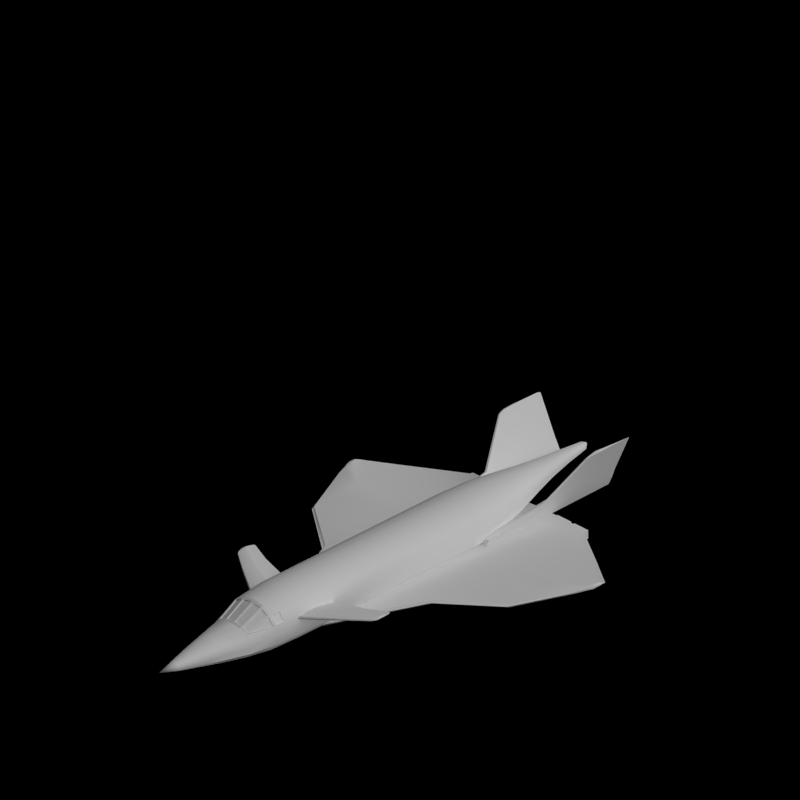 # Source: aeroplanes.blend  (saved by Blender 2.63.0; exported with 4.5.12 LTS)
import bpy
from mathutils import Matrix  # noqa: F401  (used for matrix-valued properties, if any)

bpy.ops.wm.read_factory_settings(use_empty=True)
scene = bpy.context.scene
scene.name = 'Scene'

# ---- collections
col_collection_1 = bpy.data.collections.new('Collection 1'); scene.collection.children.link(col_collection_1)
col_collection_2 = bpy.data.collections.new('Collection 2'); scene.collection.children.link(col_collection_2)

# ---- materials (node trees are filled in below, after node groups)
mat_material = bpy.data.materials.new('Material')
mat_material.alpha_threshold = 0.0
mat_material.use_transparent_shadow = False
mat_material.diffuse_color = (0.8, 0.7272, 0.0, 1.0)
mat_material.roughness = 0.5
mat_paint_black = bpy.data.materials.new('Paint_Black')
mat_glass_opaque = bpy.data.materials.new('Glass_Opaque')
mat_rail_steelshiny = bpy.data.materials.new('Rail_SteelShiny')
mat_cc_normal = bpy.data.materials.new('CC_Normal')

# ---- material node trees

# ---- world
world_world = bpy.data.worlds.new('World'); scene.world = world_world
world_world.color = (0.0, 0.0, 0.0)
world_world.use_sun_shadow = False
world_world.sun_shadow_jitter_overblur = 0.0
world_world.cycles.sampling_method = 'MANUAL'
world_world.cycles.sample_map_resolution = 256
world_world.light_settings.ao_factor = 0.5

# ---- cameras
cam_camera = bpy.data.cameras.new('Camera')
cam_camera.type = 'ORTHO'
cam_camera.clip_end = 100.0
cam_camera.lens = 35.0
cam_camera.sensor_width = 32.0
cam_camera.sensor_height = 18.0
cam_camera.ortho_scale = 1.8
cam_camera.dof.focus_distance = 0.0
cam_camera.dof.aperture_fstop = 128.0

# ---- lights
light_lamp = bpy.data.lights.new('Lamp', 'SUN')
light_lamp.transmission_factor = 0.0
light_lamp.cutoff_distance = 30.0
light_lamp.use_shadow = False
light_lamp.angle = 1.571
light_lamp.energy = 1.0
light_lamp.shadow_buffer_clip_start = 1.001
light_lamp.shadow_soft_size = 1.0
light_lamp.shadow_cascade_max_distance = 1000.0
light_lamp.cycles.use_multiple_importance_sampling = False
light_lamp_001 = bpy.data.lights.new('Lamp.001', 'SUN')
light_lamp_001.transmission_factor = 0.0
light_lamp_001.cutoff_distance = 30.0
light_lamp_001.angle = 1.571
light_lamp_001.energy = 1.0
light_lamp_001.shadow_buffer_clip_start = 1.001
light_lamp_001.shadow_soft_size = 1.0
light_lamp_001.shadow_cascade_max_distance = 1000.0
light_lamp_001.cycles.use_multiple_importance_sampling = False

# ---- meshes
me_cube_004 = bpy.data.meshes.new('Cube.004')
me_cube_004.from_pydata([(0.13, -0.09043, -0.06875), (0.1371, -0.09043, -0.07241), (0.14, -0.09043, -0.08125), (0.1371, -0.09043, -0.09009), (0.13, -0.09043, -0.09375), (0.1229, -0.09043, -0.09009), (0.12, -0.09043, -0.08125), (0.1229, -0.09043, -0.07241), (0.16, -0.05043, -0.06875), (0.1671, -0.05043, -0.07241), (0.17, -0.05043, -0.08125), (0.1671, -0.05043, -0.09009), (0.16, -0.05043, -0.09375), (0.1529, -0.05043, -0.09009), (0.15, -0.05043, -0.08125), (0.1529, -0.05043, -0.07241), (0.1, -0.1504, -0.06875), (0.1071, -0.1504, -0.07241), (0.11, -0.1504, -0.08125), (0.1071, -0.1504, -0.09009), (0.1, -0.1504, -0.09375), (0.09293, -0.1504, -0.09009), (0.09, -0.1504, -0.08125), (0.09293, -0.1504, -0.07241), (0.13, -0.1804, -0.07875), (0.1314, -0.1804, -0.07948), (0.132, -0.1804, -0.08125), (0.1314, -0.1804, -0.08302), (0.13, -0.1804, -0.08375), (0.1286, -0.1804, -0.08302), (0.128, -0.1804, -0.08125), (0.1286, -0.1804, -0.07948), (0.16, -0.1404, -0.07875), (0.1614, -0.1404, -0.07948), (0.162, -0.1404, -0.08125), (0.1614, -0.1404, -0.08302), (0.16, -0.1404, -0.08375), (0.1586, -0.1404, -0.08302), (0.158, -0.1404, -0.08125), (0.1586, -0.1404, -0.07948), (0.1, -0.2404, -0.07875), (0.1014, -0.2404, -0.07948), (0.102, -0.2404, -0.08125), (0.1014, -0.2404, -0.08302), (0.1, -0.2404, -0.08375), (0.09859, -0.2404, -0.08302), (0.098, -0.2404, -0.08125), (0.09859, -0.2404, -0.07948)], [], [(22, 21, 45, 46), (17, 16, 40, 41), (12, 11, 35, 36), (7, 6, 30, 31), (2, 1, 25, 26), (23, 22, 46, 47), (18, 17, 41, 42), (13, 12, 36, 37), (0, 7, 31, 24), (3, 2, 26, 27), (16, 23, 47, 40), (19, 18, 42, 43), (14, 13, 37, 38), (9, 8, 32, 33), (4, 3, 27, 28), (20, 19, 43, 44), (15, 14, 38, 39), (10, 9, 33, 34), (5, 4, 28, 29), (21, 20, 44, 45), (8, 15, 39, 32), (11, 10, 34, 35), (6, 5, 29, 30), (1, 0, 24, 25)])
me_cube_004.materials.append(mat_material)
me_cube_004.use_remesh_preserve_volume = False
me_cube_004.use_remesh_preserve_attributes = False
me_cube_004.use_mirror_vertex_groups = False
me_cube_004.update()
me_cube = bpy.data.meshes.new('Cube')
me_cube.from_pydata([(0.13, 0.03043, -0.06875), (0.13, -0.09043, -0.06875), (0.1371, 0.03043, -0.07241), (0.1371, -0.09043, -0.07241), (0.14, 0.03043, -0.08125), (0.14, -0.09043, -0.08125), (0.1371, 0.03043, -0.09009), (0.1371, -0.09043, -0.09009), (0.13, 0.03043, -0.09375), (0.13, -0.09043, -0.09375), (0.1229, 0.03043, -0.09009), (0.1229, -0.09043, -0.09009), (0.12, 0.03043, -0.08125), (0.12, -0.09043, -0.08125), (0.1229, 0.03043, -0.07241), (0.1229, -0.09043, -0.07241), (0.16, 0.07043, -0.06875), (0.16, -0.05043, -0.06875), (0.1671, 0.07043, -0.07241), (0.1671, -0.05043, -0.07241), (0.17, 0.07043, -0.08125), (0.17, -0.05043, -0.08125), (0.1671, 0.07043, -0.09009), (0.1671, -0.05043, -0.09009), (0.16, 0.07043, -0.09375), (0.16, -0.05043, -0.09375), (0.1529, 0.07043, -0.09009), (0.1529, -0.05043, -0.09009), (0.15, 0.07043, -0.08125), (0.15, -0.05043, -0.08125), (0.1529, 0.07043, -0.07241), (0.1529, -0.05043, -0.07241), (0.1, -0.02957, -0.06875), (0.1, -0.1504, -0.06875), (0.1071, -0.02957, -0.07241), (0.1071, -0.1504, -0.07241), (0.11, -0.02957, -0.08125), (0.11, -0.1504, -0.08125), (0.1071, -0.02957, -0.09009), (0.1071, -0.1504, -0.09009), (0.1, -0.02957, -0.09375), (0.1, -0.1504, -0.09375), (0.09293, -0.02957, -0.09009), (0.09293, -0.1504, -0.09009), (0.09, -0.02957, -0.08125), (0.09, -0.1504, -0.08125), (0.09293, -0.02957, -0.07241), (0.09293, -0.1504, -0.07241)], [], [(0, 1, 3, 2), (2, 3, 5, 4), (4, 5, 7, 6), (6, 7, 9, 8), (8, 9, 11, 10), (10, 11, 13, 12), (3, 1, 15, 13, 11, 9, 7, 5), (14, 15, 1, 0), (12, 13, 15, 14), (0, 2, 4, 6, 8, 10, 12, 14), (16, 17, 19, 18), (18, 19, 21, 20), (20, 21, 23, 22), (22, 23, 25, 24), (24, 25, 27, 26), (26, 27, 29, 28), (19, 17, 31, 29, 27, 25, 23, 21), (30, 31, 17, 16), (28, 29, 31, 30), (16, 18, 20, 22, 24, 26, 28, 30), (32, 33, 35, 34), (34, 35, 37, 36), (36, 37, 39, 38), (38, 39, 41, 40), (40, 41, 43, 42), (42, 43, 45, 44), (35, 33, 47, 45, 43, 41, 39, 37), (46, 47, 33, 32), (44, 45, 47, 46), (32, 34, 36, 38, 40, 42, 44, 46)])
me_cube.materials.append(mat_paint_black)
me_cube.materials.append(mat_glass_opaque)
me_cube.materials.append(mat_paint_black)
me_cube.use_remesh_preserve_volume = False
me_cube.use_remesh_preserve_attributes = False
me_cube.use_mirror_vertex_groups = False
me_cube.update()
me_plane_018 = bpy.data.meshes.new('Plane.018')
me_plane_018.from_pydata([(0.2495, 0.2443, -0.05168), (0.2497, 0.2722, -0.05634), (0.2495, 0.2549, -0.05231), (0.2497, 0.2549, -0.05726), (0.2496, 0.2362, -0.05547), (0.2556, 0.2545, -0.05146), (0.2583, 0.2631, -0.05417), (0.03733, -0.1972, -0.06458), (0.03749, 0.03713, -0.06902), (0.03741, 0.2722, -0.06063), (0.03706, 0.03713, -0.05676), (0.037, -0.09605, -0.05519), (0.03718, -0.1867, -0.06015), (0.03749, -0.1867, -0.06902), (0.03749, -0.09605, -0.06902), (0.2556, 0.263, -0.0521), (0.0001993, -0.09605, -0.07086), (0.2558, 0.263, -0.05705), (0.2557, 0.2481, -0.05526), (0.2557, 0.2488, -0.05346), (0.2558, 0.2722, -0.05613), (0.2558, 0.2488, -0.05705), (0.2558, 0.2545, -0.05705), (0.0001993, -0.1867, -0.07086), (-0.0001106, -0.1867, -0.06199), (0.1064, 0.2722, -0.06097), (-0.0002836, -0.09605, -0.05703), (-0.0002287, 0.03713, -0.0586), (0.1062, 0.1234, -0.05528), (0.1062, 0.03922, -0.05439), (0.1063, -0.02471, -0.05974), (0.1063, -0.01805, -0.05721), (0.1064, 0.03922, -0.06226), (0.1064, -0.01805, -0.06226), (0.1064, 0.1234, -0.06226), (0.2413, 0.229, -0.05755), (0.2413, 0.2181, -0.05755), (0.2413, 0.2722, -0.05664), (0.2412, 0.2181, -0.05397), (0.2411, 0.229, -0.05197), (0.0001201, 0.2722, -0.06246), (0.2411, 0.2451, -0.05261), (0.0001993, 0.03713, -0.07086), (0.2413, 0.2451, -0.05755), (0.2412, 0.2168, -0.05576), (0.2496, 0.237, -0.05368), (4.436e-05, -0.1972, -0.06642), (0.2497, 0.237, -0.05726), (0.2497, 0.2443, -0.05726), (0.1801, 0.2722, -0.05875), (0.1799, 0.1843, -0.05365), (0.1801, 0.09623, -0.05764), (0.1801, 0.1342, -0.05991), (0.1801, 0.1843, -0.05991), (0.1801, 0.1002, -0.05991), (0.18, 0.1002, -0.05538), (0.1799, 0.1342, -0.05285)], [], [(29, 28, 10, 11), (31, 30, 7, 12), (33, 32, 14, 13), (31, 29, 11, 12), (32, 34, 8, 14), (33, 30, 7, 13), (56, 50, 28, 29), (55, 51, 30, 31), (54, 52, 32, 33), (55, 56, 29, 31), (52, 53, 34, 32), (54, 51, 30, 33), (48, 3, 43, 35), (19, 18, 4, 45), (22, 17, 3, 48), (0, 2, 41, 39), (21, 22, 48, 47), (5, 15, 2, 0), (47, 4, 44, 36), (45, 4, 44, 38), (19, 5, 0, 45), (47, 48, 35, 36), (21, 18, 4, 47), (45, 0, 39, 38), (11, 10, 27, 26), (12, 11, 26, 24), (12, 7, 46, 24), (13, 14, 16, 23), (14, 8, 42, 16), (9, 8, 42, 40), (9, 10, 27, 40), (13, 7, 46, 23), (25, 34, 8, 9), (25, 28, 10, 9), (49, 53, 34, 25), (49, 50, 28, 25), (20, 17, 3, 1), (20, 15, 2, 1), (1, 2, 41, 37), (1, 3, 43, 37), (6, 15, 5), (6, 15, 20), (6, 17, 20), (6, 22, 21), (6, 5, 19), (6, 17, 22), (6, 18, 19), (6, 18, 21), (39, 41, 50, 56), (38, 44, 51, 55), (36, 35, 52, 54), (38, 39, 56, 55), (35, 43, 53, 52), (36, 44, 51, 54), (37, 43, 53, 49), (37, 41, 50, 49)])
me_plane_018.polygons.foreach_set('use_smooth', [True] * 56)
me_plane_018.materials.append(mat_rail_steelshiny)
me_plane_018.use_remesh_preserve_volume = False
me_plane_018.use_remesh_preserve_attributes = False
me_plane_018.use_mirror_vertex_groups = False
me_plane_018.update()
me_plane_005 = bpy.data.meshes.new('Plane.005')
me_plane_005.from_pydata([(-0.006831, -0.156, 0.4648), (0.004842, 0.109, 0.4648), (-0.005244, -0.1138, 0.4648), (0.007134, -0.1138, 0.4648), (0.002653, -0.188, 0.4648), (-0.006831, -0.1375, 0.4722), (0.0001513, -0.1034, 0.4752), (-0.005244, -0.1039, 0.4722), (0.007134, -0.1039, 0.4722), (0.002653, -0.163, 0.4722), (-0.001828, -0.1603, 0.4722), (0.004842, 0.08717, 0.4722), (0.007134, -0.1603, 0.4722), (0.007134, -0.1375, 0.4722), (0.00677, 0.1106, 0.1438), (-0.007461, -0.2607, 0.1438), (-0.009702, -0.3499, 0.1438), (0.003681, -0.4177, 0.1438), (-0.002642, -0.4107, 0.1438), (0.01, -0.3499, 0.1438), (0.01, -0.4107, 0.1438), (0.01, -0.2607, 0.1438), (0.007134, -0.1718, 0.4547), (0.007134, -0.2046, 0.4547), (0.004842, 0.1099, 0.4547), (-0.001828, -0.2046, 0.4547), (-0.006831, -0.1718, 0.4547), (-0.005244, -0.1236, 0.4547), (0.007134, -0.1236, 0.4547), (0.002653, -0.2085, 0.4547), (-0.001828, -0.1847, 0.4648), (0.007134, -0.1847, 0.4648), (0.007134, -0.156, 0.4648), (-0.01561, -0.5583, 0.08006), (-0.004318, -0.6645, 0.08006), (0.01592, -0.6645, 0.08006), (0.01592, -0.4023, 0.08006), (0.01592, -0.5583, 0.08006), (0.0058, -0.6769, 0.08006), (-0.01203, -0.4023, 0.08006), (0.01074, 0.1102, 0.08006), (0.01668, -0.4627, 0.0474), (0.01668, -0.8193, 0.0474), (-0.004535, -0.8193, 0.0474), (-0.01638, -0.7005, 0.0474), (0.01126, 0.1103, 0.0474), (-0.01262, -0.4627, 0.0474), (0.006074, -0.8332, 0.0474), (0.01668, -0.7005, 0.0474), (0.01668, -0.4627, -0.0167), (0.01668, -0.8193, -0.0167), (-0.004535, -0.8193, -0.0167), (-0.01638, -0.7005, -0.0167), (0.01126, 0.1103, -0.0167), (-0.01262, -0.4627, -0.0167), (0.006074, -0.8332, -0.0167), (0.01668, -0.7005, -0.0167)], [], [(26, 27, 15, 16), (25, 29, 17, 18), (23, 22, 19, 20), (25, 26, 16, 18), (22, 28, 21, 19), (23, 29, 17, 20), (32, 3, 28, 22), (10, 9, 4, 30), (13, 8, 3, 32), (0, 2, 27, 26), (12, 13, 32, 31), (5, 7, 2, 0), (31, 4, 29, 23), (30, 4, 29, 25), (10, 5, 0, 30), (31, 32, 22, 23), (12, 9, 4, 31), (30, 0, 26, 25), (24, 28, 21, 14), (24, 27, 15, 14), (11, 8, 3, 1), (11, 7, 2, 1), (1, 2, 27, 24), (1, 3, 28, 24), (6, 7, 5), (6, 7, 11), (6, 8, 11), (6, 13, 12), (6, 5, 10), (6, 8, 13), (6, 9, 10), (6, 9, 12), (16, 15, 39, 33), (18, 17, 38, 34), (20, 19, 37, 35), (18, 16, 33, 34), (19, 21, 36, 37), (20, 17, 38, 35), (14, 21, 36, 40), (14, 15, 39, 40), (35, 37, 48, 42), (34, 33, 44, 43), (35, 38, 47, 42), (40, 36, 41, 45), (33, 39, 46, 44), (40, 39, 46, 45), (34, 38, 47, 43), (37, 36, 41, 48), (52, 51, 43, 44), (56, 50, 42, 48), (49, 56, 48, 41), (54, 52, 44, 46), (55, 50, 42, 47), (55, 51, 43, 47), (54, 53, 45, 46), (49, 53, 45, 41)])
me_plane_005.polygons.foreach_set('use_smooth', [True] * 56)
me_plane_005.materials.append(mat_rail_steelshiny)
me_plane_005.use_remesh_preserve_volume = False
me_plane_005.use_remesh_preserve_attributes = False
me_plane_005.use_mirror_vertex_groups = False
me_plane_005.update()
me_cylinder = bpy.data.meshes.new('Cylinder')
me_cylinder.from_pydata([(0.0, 0.036, 0.042), (0.0, 4.959e-09, 0.042), (0.01945, 0.036, 0.0388), (0.01945, 4.718e-09, 0.0388), (0.03594, 0.036, 0.0297), (0.03594, 4.03e-09, 0.0297), (0.04695, 0.036, 0.01607), (0.04695, 4.79e-09, 0.01607), (0.04695, 0.036, -0.01607), (0.04695, 2.363e-09, -0.01607), (0.03594, 0.036, -0.0297), (0.03594, 3.122e-09, -0.0297), (0.01945, 0.036, -0.0388), (0.01945, 2.435e-09, -0.0388), (7.674e-09, 0.036, -0.042), (7.674e-09, 2.194e-09, -0.042), (0.04695, 0.036, -6.473e-09), (0.04695, 3.576e-09, 2.503e-09)], [], [(0, 1, 3, 2), (2, 3, 5, 4), (4, 5, 7, 6), (8, 9, 11, 10), (10, 11, 13, 12), (12, 13, 15, 14), (17, 9, 8, 16), (7, 17, 16, 6)])
me_cylinder.polygons.foreach_set('use_smooth', [True] * 8)
me_cylinder.polygons.foreach_set('material_index', [3, 3, 3, 2, 2, 2, 3, 3])
me_cylinder.materials.append(mat_cc_normal)
me_cylinder.materials.append(mat_glass_opaque)
me_cylinder.materials.append(mat_paint_black)
me_cylinder.materials.append(mat_paint_black)
me_cylinder.use_remesh_preserve_volume = False
me_cylinder.use_remesh_preserve_attributes = False
me_cylinder.use_mirror_vertex_groups = False
me_cylinder.update()
me_cylinder_015 = bpy.data.meshes.new('Cylinder.015')
me_cylinder_015.from_pydata([(0.01945, 0.01, 0.0388), (0.03594, 0.01, 0.0297), (0.04695, 0.01, 0.01607), (0.04695, 0.01, -0.01607), (0.03594, 0.01, -0.0297), (0.01945, 0.01, -0.0388), (0.04695, 0.01, 2.277e-09), (0.01788, 0.052, 0.03753), (0.03304, 0.052, 0.02916), (0.04318, 0.052, 0.01663), (0.04318, 0.052, -0.01293), (0.03304, 0.052, -0.02546), (0.01788, 0.052, -0.03383), (0.04318, 0.052, 0.00185), (0.01443, 0.088, 0.03462), (0.02666, 0.088, 0.02786), (0.03484, 0.088, 0.01775), (0.03484, 0.088, -0.0061), (0.02666, 0.088, -0.01621), (0.01443, 0.088, -0.02297), (0.03484, 0.088, 0.005827), (0.01028, 0.124, 0.03131), (0.019, 0.124, 0.0265), (0.02482, 0.124, 0.0193), (0.02482, 0.124, 0.002307), (0.019, 0.124, -0.004896), (0.01028, 0.124, -0.009708), (0.02482, 0.124, 0.0108), (0.007175, 0.154, 0.02908), (0.01326, 0.154, 0.02572), (0.01732, 0.154, 0.02069), (0.01732, 0.154, 0.008833), (0.01326, 0.154, 0.003806), (0.007175, 0.154, 0.000447), (0.01732, 0.154, 0.01476), (0.004847, 0.1847, 0.02778), (0.008957, 0.1847, 0.02551), (0.0117, 0.1847, 0.02212), (0.0117, 0.1847, 0.01411), (0.008957, 0.1847, 0.01071), (0.004847, 0.1847, 0.00844), (0.0117, 0.1847, 0.01811), (0.00273, 0.2164, 0.02567), (0.005044, 0.2164, 0.02439), (0.00659, 0.2164, 0.02248), (0.00659, 0.2164, 0.01797), (0.005044, 0.2164, 0.01605), (0.00273, 0.2164, 0.01478), (0.00659, 0.2164, 0.02022), (0.0008558, 0.2212, 0.02343), (0.001581, 0.2212, 0.02303), (0.002066, 0.2212, 0.02243), (0.002066, 0.2212, 0.02102), (0.001581, 0.2212, 0.02042), (0.0008558, 0.2212, 0.02002), (0.002066, 0.2212, 0.02173), (0.01945, 5.165e-09, 0.0388), (0.03594, 4.477e-09, 0.0297), (0.04695, 4.566e-09, 0.01607), (0.04695, 2.139e-09, -0.01607), (0.03594, 3.346e-09, -0.0297), (0.01945, 2.658e-09, -0.0388), (0.04695, 3.353e-09, 2.503e-09), (-0.01945, 0.01, 0.0388), (-0.03594, 0.01, 0.0297), (-0.04695, 0.01, 0.01607), (-0.04695, 0.01, -0.01607), (-0.03594, 0.01, -0.0297), (-0.01945, 0.01, -0.0388), (-0.04695, 0.01, 2.277e-09), (0.0, 0.01, 0.042), (7.674e-09, 0.01, -0.042), (-0.01788, 0.052, 0.03753), (-0.03304, 0.052, 0.02916), (-0.04318, 0.052, 0.01663), (-0.04318, 0.052, -0.01293), (-0.03304, 0.052, -0.02546), (-0.01788, 0.052, -0.03383), (-0.04318, 0.052, 0.00185), (0.0, 0.052, 0.04047), (7.056e-09, 0.052, -0.03677), (-0.01443, 0.088, 0.03462), (-0.02666, 0.088, 0.02786), (-0.03484, 0.088, 0.01775), (-0.03484, 0.088, -0.0061), (-0.02666, 0.088, -0.01621), (-0.01443, 0.088, -0.02297), (-0.03484, 0.088, 0.005827), (0.0, 0.088, 0.03699), (5.694e-09, 0.088, -0.02534), (-0.01028, 0.124, 0.03131), (-0.019, 0.124, 0.0265), (-0.02482, 0.124, 0.0193), (-0.02482, 0.124, 0.002307), (-0.019, 0.124, -0.004896), (-0.01028, 0.124, -0.009708), (-0.02482, 0.124, 0.0108), (0.0, 0.124, 0.033), (4.056e-09, 0.124, -0.0114), (-0.007175, 0.154, 0.02908), (-0.01326, 0.154, 0.02572), (-0.01732, 0.154, 0.02069), (-0.01732, 0.154, 0.008833), (-0.01326, 0.154, 0.003806), (-0.007175, 0.154, 0.000447), (-0.01732, 0.154, 0.01476), (0.0, 0.154, 0.03026), (2.831e-09, 0.154, -0.0007325), (-0.004847, 0.1847, 0.02778), (-0.008957, 0.1847, 0.02551), (-0.0117, 0.1847, 0.02212), (-0.0117, 0.1847, 0.01411), (-0.008957, 0.1847, 0.01071), (-0.004847, 0.1847, 0.00844), (-0.0117, 0.1847, 0.01811), (0.0, 0.1847, 0.02858), (1.913e-09, 0.1847, 0.007643), (-0.00273, 0.2164, 0.02567), (-0.005044, 0.2164, 0.02439), (-0.00659, 0.2164, 0.02248), (-0.00659, 0.2164, 0.01797), (-0.005044, 0.2164, 0.01605), (-0.00273, 0.2164, 0.01478), (-0.00659, 0.2164, 0.02022), (0.0, 0.2164, 0.02612), (1.077e-09, 0.2164, 0.01433), (-0.0008558, 0.2212, 0.02343), (-0.001581, 0.2212, 0.02303), (-0.002066, 0.2212, 0.02243), (-0.002066, 0.2212, 0.02102), (-0.001581, 0.2212, 0.02042), (-0.0008558, 0.2212, 0.02002), (-0.002066, 0.2212, 0.02173), (0.0, 0.2212, 0.02357), (3.377e-10, 0.2212, 0.01988), (0.0, 0.2225, 0.02193), (-0.01945, 5.165e-09, 0.0388), (-0.03594, 4.477e-09, 0.0297), (-0.04695, 4.566e-09, 0.01607), (-0.04695, 2.139e-09, -0.01607), (-0.03594, 3.346e-09, -0.0297), (-0.01945, 2.658e-09, -0.0388), (-0.04695, 3.353e-09, 2.503e-09), (0.0, 5.406e-09, 0.042), (7.674e-09, 2.417e-09, -0.042)], [], [(9, 8, 1, 2), (11, 10, 3, 4), (12, 11, 4, 5), (80, 12, 5, 71), (13, 10, 3, 6), (7, 79, 70, 0), (13, 9, 2, 6), (8, 7, 0, 1), (89, 19, 12, 80), (20, 17, 10, 13), (14, 88, 79, 7), (20, 16, 9, 13), (15, 14, 7, 8), (16, 15, 8, 9), (18, 17, 10, 11), (19, 18, 11, 12), (25, 24, 17, 18), (26, 25, 18, 19), (98, 26, 19, 89), (27, 24, 17, 20), (21, 97, 88, 14), (27, 23, 16, 20), (22, 21, 14, 15), (23, 22, 15, 16), (30, 29, 22, 23), (32, 31, 24, 25), (33, 32, 25, 26), (107, 33, 26, 98), (34, 31, 24, 27), (28, 106, 97, 21), (34, 30, 23, 27), (29, 28, 21, 22), (41, 37, 30, 34), (36, 35, 28, 29), (37, 36, 29, 30), (39, 38, 31, 32), (40, 39, 32, 33), (116, 40, 33, 107), (41, 38, 31, 34), (35, 115, 106, 28), (48, 45, 38, 41), (42, 124, 115, 35), (48, 44, 37, 41), (43, 42, 35, 36), (44, 43, 36, 37), (46, 45, 38, 39), (47, 46, 39, 40), (125, 47, 40, 116), (134, 54, 47, 125), (55, 52, 45, 48), (49, 133, 124, 42), (55, 51, 44, 48), (50, 49, 42, 43), (51, 50, 43, 44), (53, 52, 45, 46), (54, 53, 46, 47), (135, 53, 54), (135, 54, 134), (135, 52, 55), (135, 133, 49), (135, 51, 55), (135, 49, 50), (135, 50, 51), (135, 52, 53), (6, 3, 59, 62), (2, 1, 57, 58), (71, 5, 61, 144), (1, 0, 56, 57), (5, 4, 60, 61), (6, 2, 58, 62), (0, 70, 143, 56), (4, 3, 59, 60), (65, 64, 73, 74), (67, 66, 75, 76), (68, 67, 76, 77), (71, 68, 77, 80), (69, 66, 75, 78), (63, 70, 79, 72), (69, 65, 74, 78), (64, 63, 72, 73), (80, 77, 86, 89), (78, 75, 84, 87), (72, 79, 88, 81), (78, 74, 83, 87), (73, 72, 81, 82), (74, 73, 82, 83), (76, 75, 84, 85), (77, 76, 85, 86), (85, 84, 93, 94), (86, 85, 94, 95), (89, 86, 95, 98), (87, 84, 93, 96), (81, 88, 97, 90), (87, 83, 92, 96), (82, 81, 90, 91), (83, 82, 91, 92), (92, 91, 100, 101), (94, 93, 102, 103), (95, 94, 103, 104), (98, 95, 104, 107), (96, 93, 102, 105), (90, 97, 106, 99), (96, 92, 101, 105), (91, 90, 99, 100), (105, 101, 110, 114), (100, 99, 108, 109), (101, 100, 109, 110), (103, 102, 111, 112), (104, 103, 112, 113), (107, 104, 113, 116), (105, 102, 111, 114), (99, 106, 115, 108), (114, 111, 120, 123), (108, 115, 124, 117), (114, 110, 119, 123), (109, 108, 117, 118), (110, 109, 118, 119), (112, 111, 120, 121), (113, 112, 121, 122), (116, 113, 122, 125), (125, 122, 131, 134), (123, 120, 129, 132), (117, 124, 133, 126), (123, 119, 128, 132), (118, 117, 126, 127), (119, 118, 127, 128), (121, 120, 129, 130), (122, 121, 130, 131), (131, 130, 135), (134, 131, 135), (132, 129, 135), (126, 133, 135), (132, 128, 135), (127, 126, 135), (128, 127, 135), (130, 129, 135), (142, 139, 66, 69), (138, 137, 64, 65), (144, 141, 68, 71), (137, 136, 63, 64), (141, 140, 67, 68), (142, 138, 65, 69), (136, 143, 70, 63), (140, 139, 66, 67)])
me_cylinder_015.polygons.foreach_set('use_smooth', [True] * 144)
me_cylinder_015.polygons.foreach_set('material_index', [0, 3, 3, 3, 0, 0, 0, 0, 3, 0, 0, 0, 0, 0, 3, 3, 3, 3, 3, 0, 0, 0, 0, 0, 0, 3, 3, 3, 0, 0, 0, 0, 0, 0, 0, 3, 3, 3, 0, 0, 0, 0, 0, 0, 0, 3, 3, 3, 3, 0, 0, 0, 0, 0, 3, 3, 3, 3, 0, 0, 0, 0, 0, 3, 0, 0, 3, 0, 3, 0, 0, 3, 0, 3, 3, 3, 0, 0, 0, 0, 3, 0, 0, 0, 0, 0, 3, 3, 3, 3, 3, 0, 0, 0, 0, 0, 0, 3, 3, 3, 0, 0, 0, 0, 0, 0, 0, 3, 3, 3, 0, 0, 0, 0, 0, 0, 0, 3, 3, 3, 3, 0, 0, 0, 0, 0, 3, 3, 3, 3, 0, 0, 0, 0, 0, 3, 0, 0, 3, 0, 3, 0, 0, 3])
me_cylinder_015.materials.append(mat_paint_black)
me_cylinder_015.materials.append(mat_glass_opaque)
me_cylinder_015.materials.append(mat_paint_black)
me_cylinder_015.materials.append(mat_paint_black)
me_cylinder_015.use_remesh_preserve_volume = False
me_cylinder_015.use_remesh_preserve_attributes = False
me_cylinder_015.use_mirror_vertex_groups = False
me_cylinder_015.update()
me_cylinder_017 = bpy.data.meshes.new('Cylinder.017')
me_cylinder_017.from_pydata([(1.863e-09, 0.2072, -0.004435), (-0.01945, 0.01, 0.0388), (-0.03594, 0.01, 0.0297), (-0.04695, 0.01, 0.01607), (-0.04695, 0.01, -0.01607), (-0.03594, 0.01, -0.0297), (-0.01945, 0.01, -0.0388), (-0.04695, 0.01, 2.277e-09), (0.0, 0.01, 0.042), (7.674e-09, 0.01, -0.042), (-0.01788, 0.052, 0.03483), (-0.03304, 0.052, 0.02646), (-0.04318, 0.052, 0.01195), (-0.04318, 0.052, -0.01761), (-0.03304, 0.052, -0.03014), (-0.01788, 0.052, -0.03851), (-0.04318, 0.052, -0.002826), (0.0, 0.052, 0.03777), (7.056e-09, 0.052, -0.04145), (-0.01508, 0.088, 0.01466), (-0.02786, 0.088, 0.008925), (-0.03521, 0.088, 0.00234), (-0.03641, 0.088, -0.01789), (-0.02786, 0.088, -0.02647), (-0.01508, 0.088, -0.0322), (-0.03641, 0.088, -0.007777), (3.697e-09, 0.088, 0.01667), (9.647e-09, 0.088, -0.03421), (-0.01038, 0.124, 0.01151), (-0.01917, 0.124, 0.007053), (-0.02505, 0.124, 0.0003866), (-0.02505, 0.124, -0.01534), (-0.01917, 0.124, -0.02201), (-0.01038, 0.124, -0.02646), (-0.02505, 0.124, -0.007477), (2.036e-09, 0.124, 0.01307), (6.131e-09, 0.124, -0.02803), (-0.007064, 0.154, 0.006117), (-0.01305, 0.154, 0.003159), (-0.01705, 0.154, -0.00127), (-0.01705, 0.154, -0.01172), (-0.01305, 0.154, -0.01615), (-0.007064, 0.154, -0.0191), (-0.01705, 0.154, -0.006493), (3.28e-09, 0.154, 0.007156), (6.068e-09, 0.154, -0.02014), (-0.003531, 0.1813, 0.0009258), (-0.006525, 0.1813, -0.0007273), (-0.008525, 0.1813, -0.003201), (-0.008525, 0.1813, -0.009038), (-0.006525, 0.1813, -0.01151), (-0.003531, 0.1813, -0.01317), (-0.008525, 0.1813, -0.00612), (1.141e-09, 0.1813, 0.001506), (2.534e-09, 0.1813, -0.01375), (-0.01945, 5.165e-09, 0.0388), (-0.03594, 4.477e-09, 0.0297), (-0.04695, 4.566e-09, 0.01607), (-0.04695, 2.139e-09, -0.01607), (-0.03594, 3.346e-09, -0.0297), (-0.01945, 2.658e-09, -0.0388), (-0.04695, 3.353e-09, 2.503e-09), (0.0, 5.406e-09, 0.042), (7.674e-09, 2.417e-09, -0.042), (-0.01788, 0.052, 0.03483), (0.0, 0.052, 0.03777), (-0.01508, 0.088, 0.01466), (3.697e-09, 0.088, 0.01667), (-0.0161, 0.0556, 0.03311), (-0.001788, 0.0556, 0.03546), (-0.01385, 0.0844, 0.01697), (-0.001788, 0.0844, 0.01858), (-0.01912, 0.0556, 0.03224), (-0.03125, 0.0556, 0.02554), (-0.01688, 0.0844, 0.0161), (-0.0271, 0.0844, 0.01152), (-0.03354, 0.0556, 0.02471), (-0.04164, 0.0556, 0.0131), (-0.02939, 0.0844, 0.01068), (0.0, 0.03795, 0.03919), (7.263e-09, 0.03795, -0.04163), (-0.03401, 0.03795, 0.02754), (-0.04444, 0.03795, 0.01333), (-0.04444, 0.03795, -0.01709), (-0.03401, 0.03795, -0.02999), (-0.01841, 0.03795, -0.03861), (-0.04444, 0.03795, -0.001881), (-0.01841, 0.03795, 0.03616), (-0.0433, 0.03935, 0.01462), (-0.03496, 0.03935, 0.02599), (-0.04229, 0.05059, 0.01351), (-0.03418, 0.05059, 0.02512), (-0.01546, 0.0553, 0.03227), (-0.001153, 0.0553, 0.03463), (-0.01322, 0.0841, 0.01613), (-0.001153, 0.0841, 0.01774), (-0.01848, 0.0553, 0.03141), (-0.03061, 0.0553, 0.02471), (-0.01624, 0.0841, 0.01526), (-0.02647, 0.0841, 0.01068), (-0.0329, 0.0553, 0.02387), (-0.04101, 0.0553, 0.01227), (-0.02876, 0.0841, 0.009843), (-0.04266, 0.03905, 0.01378), (-0.03432, 0.03905, 0.02515), (-0.04165, 0.05029, 0.01268), (-0.03355, 0.05029, 0.02428)], [], [(89, 88, 82, 81), (84, 83, 13, 14), (85, 84, 14, 15), (80, 85, 15, 18), (86, 16, 13, 83), (87, 79, 17, 10), (86, 82, 12, 16), (81, 87, 10, 11), (18, 15, 24, 27), (16, 25, 22, 13), (10, 17, 65, 64), (16, 12, 21, 25), (10, 19, 74, 72), (12, 11, 76, 77), (14, 13, 22, 23), (15, 14, 23, 24), (23, 22, 31, 32), (24, 23, 32, 33), (27, 24, 33, 36), (25, 34, 31, 22), (19, 26, 35, 28), (25, 21, 30, 34), (20, 19, 28, 29), (21, 20, 29, 30), (30, 29, 38, 39), (32, 31, 40, 41), (33, 32, 41, 42), (36, 33, 42, 45), (34, 43, 40, 31), (28, 35, 44, 37), (34, 30, 39, 43), (29, 28, 37, 38), (43, 39, 48, 52), (38, 37, 46, 47), (39, 38, 47, 48), (41, 40, 49, 50), (42, 41, 50, 51), (45, 42, 51, 54), (43, 52, 49, 40), (37, 44, 53, 46), (54, 51, 0), (51, 50, 0), (50, 49, 0), (48, 47, 0), (47, 46, 0), (52, 48, 0), (46, 53, 0), (52, 0, 49), (61, 7, 4, 58), (57, 56, 2, 3), (63, 60, 6, 9), (56, 55, 1, 2), (60, 59, 5, 6), (61, 57, 3, 7), (55, 62, 8, 1), (59, 58, 4, 5), (71, 69, 65, 67), (64, 66, 19, 10), (66, 67, 26, 19), (67, 65, 17, 26), (104, 103, 88, 89), (64, 65, 69, 68), (70, 71, 67, 66), (68, 70, 66, 64), (99, 98, 74, 75), (11, 10, 72, 73), (75, 74, 19, 20), (73, 75, 20, 11), (21, 12, 20), (94, 95, 71, 70), (77, 78, 20, 12), (11, 20, 78, 76), (3, 2, 81, 82), (5, 4, 83, 84), (6, 5, 84, 85), (9, 6, 85, 80), (7, 86, 83, 4), (1, 8, 79, 87), (7, 3, 82, 86), (2, 1, 87, 81), (73, 72, 96, 97), (88, 90, 12, 82), (90, 91, 11, 12), (81, 11, 91, 89), (92, 93, 95, 94), (97, 96, 98, 99), (101, 100, 102), (103, 104, 106, 105), (92, 94, 70, 68), (72, 74, 98, 96), (103, 105, 90, 88), (77, 76, 100, 101), (97, 99, 75, 73), (105, 106, 91, 90), (76, 78, 102, 100), (89, 91, 106, 104), (95, 93, 69, 71), (101, 102, 78, 77), (68, 69, 93, 92)])
me_cylinder_017.polygons.foreach_set('use_smooth', [True] * 99)
me_cylinder_017.polygons.foreach_set('material_index', [0, 3, 3, 3, 0, 0, 0, 0, 3, 0, 0, 0, 0, 0, 3, 3, 3, 3, 3, 0, 0, 0, 0, 0, 0, 3, 3, 3, 0, 0, 0, 0, 0, 0, 0, 3, 3, 3, 0, 0, 3, 3, 3, 0, 0, 0, 0, 0, 0, 0, 3, 0, 3, 0, 0, 3, 0, 0, 0, 0, 2, 0, 0, 0, 2, 0, 0, 0, 0, 2, 0, 0, 0, 3, 3, 3, 0, 0, 0, 0, 2, 0, 0, 0, 1, 1, 1, 1, 2, 2, 2, 2, 2, 2, 2, 2, 2, 2, 2])
me_cylinder_017.materials.append(mat_paint_black)
me_cylinder_017.materials.append(mat_glass_opaque)
me_cylinder_017.materials.append(mat_rail_steelshiny)
me_cylinder_017.materials.append(mat_paint_black)
me_cylinder_017.use_remesh_preserve_volume = False
me_cylinder_017.use_remesh_preserve_attributes = False
me_cylinder_017.use_mirror_vertex_groups = False
me_cylinder_017.update()
me_plane_001 = bpy.data.meshes.new('Plane.001')
me_plane_001.from_pydata([(0.4274, 0.07062, -0.04623), (0.4275, 0.1099, -0.05089), (0.4274, 0.08468, -0.04686), (0.4276, 0.08468, -0.05181), (0.4275, 0.05994, -0.05002), (0.4335, 0.07678, -0.04601), (0.4361, 0.08814, -0.04871), (0.0527, -0.08261, -0.06458), (0.05285, -0.01858, -0.06902), (0.05278, 0.06879, -0.06675), (0.05243, -0.01858, -0.05676), (0.05237, -0.05497, -0.05519), (0.05254, -0.07973, -0.06015), (0.05285, -0.07973, -0.06902), (0.05285, -0.05497, -0.06902), (0.4335, 0.08797, -0.04665), (0.0001993, -0.05497, -0.07086), (0.4337, 0.08797, -0.05159), (0.4336, 0.06829, -0.0498), (0.4335, 0.06917, -0.04801), (0.4336, 0.1026, -0.05068), (0.4337, 0.06917, -0.05159), (0.4337, 0.07678, -0.05159), (0.0001993, -0.07973, -0.07086), (-0.0001106, -0.07973, -0.06199), (0.3172, 0.09034, -0.05552), (-0.0002836, -0.05497, -0.05703), (-0.0002287, -0.01858, -0.0586), (0.317, 0.05323, -0.04983), (0.3169, 0.0325, -0.04893), (0.3171, 0.01676, -0.05428), (0.317, 0.0184, -0.05175), (0.3172, 0.0325, -0.05681), (0.3172, 0.0184, -0.05681), (0.3172, 0.05323, -0.05681), (0.4192, 0.06533, -0.0521), (0.4192, 0.0544, -0.0521), (0.4191, 0.1102, -0.05119), (0.419, 0.0544, -0.04852), (0.419, 0.06533, -0.04652), (0.0001201, 0.06879, -0.06859), (0.419, 0.0814, -0.04715), (0.0001993, -0.01858, -0.07086), (0.4192, 0.0814, -0.0521), (0.4191, 0.05313, -0.05031), (0.4274, 0.06105, -0.04823), (4.436e-05, -0.08261, -0.06642), (0.4276, 0.06105, -0.05181), (0.4276, 0.07062, -0.05181), (0.1296, -0.02158, -0.05337), (0.1297, -0.04323, -0.0577), (0.13, -0.04323, -0.06546), (0.13, 0.01024, -0.06546), (0.13, -0.02158, -0.06546), (0.1298, -0.04575, -0.06158), (0.1296, 0.01024, -0.05474), (0.1299, 0.06721, -0.06347)], [], [(49, 55, 10, 11), (50, 54, 7, 12), (51, 53, 14, 13), (50, 49, 11, 12), (53, 52, 8, 14), (51, 54, 7, 13), (39, 41, 28, 29), (38, 44, 30, 31), (36, 35, 32, 33), (38, 39, 29, 31), (35, 43, 34, 32), (36, 44, 30, 33), (48, 3, 43, 35), (19, 18, 4, 45), (22, 17, 3, 48), (0, 2, 41, 39), (21, 22, 48, 47), (5, 15, 2, 0), (47, 4, 44, 36), (45, 4, 44, 38), (19, 5, 0, 45), (47, 48, 35, 36), (21, 18, 4, 47), (45, 0, 39, 38), (11, 10, 27, 26), (12, 11, 26, 24), (12, 7, 46, 24), (13, 14, 16, 23), (14, 8, 42, 16), (9, 8, 42, 40), (9, 10, 27, 40), (13, 7, 46, 23), (56, 52, 8, 9), (56, 55, 10, 9), (37, 43, 34, 25), (37, 41, 28, 25), (20, 17, 3, 1), (20, 15, 2, 1), (1, 2, 41, 37), (1, 3, 43, 37), (6, 15, 5), (6, 15, 20), (6, 17, 20), (6, 22, 21), (6, 5, 19), (6, 17, 22), (6, 18, 19), (6, 18, 21), (29, 28, 55, 49), (31, 30, 54, 50), (33, 32, 53, 51), (31, 29, 49, 50), (32, 34, 52, 53), (33, 30, 54, 51), (25, 34, 52, 56), (25, 28, 55, 56)])
me_plane_001.polygons.foreach_set('use_smooth', [True] * 56)
me_plane_001.materials.append(mat_paint_black)
me_plane_001.use_remesh_preserve_volume = False
me_plane_001.use_remesh_preserve_attributes = False
me_plane_001.use_mirror_vertex_groups = False
me_plane_001.update()
me_plane_000 = bpy.data.meshes.new('Plane.000')
me_plane_000.from_pydata([(0.4274, 0.07062, -0.04623), (0.4275, 0.1099, -0.05089), (0.4274, 0.08468, -0.04686), (0.4276, 0.08468, -0.05181), (0.4275, 0.05994, -0.05002), (0.4335, 0.07678, -0.04601), (0.4361, 0.08814, -0.04871), (0.0527, -0.08261, -0.06458), (0.05285, -0.01858, -0.06902), (0.05278, 0.06879, -0.06675), (0.05243, -0.01858, -0.05676), (0.05237, -0.05497, -0.05519), (0.05254, -0.07973, -0.06015), (0.05285, -0.07973, -0.06902), (0.05285, -0.05497, -0.06902), (0.4335, 0.08797, -0.04665), (0.0001993, -0.05497, -0.07086), (0.4337, 0.08797, -0.05159), (0.4336, 0.06829, -0.0498), (0.4335, 0.06917, -0.04801), (0.4336, 0.1026, -0.05068), (0.4337, 0.06917, -0.05159), (0.4337, 0.07678, -0.05159), (0.0001993, -0.07973, -0.07086), (-0.0001106, -0.07973, -0.06199), (0.3172, 0.09034, -0.05552), (-0.0002836, -0.05497, -0.05703), (-0.0002287, -0.01858, -0.0586), (0.317, 0.05323, -0.04983), (0.3169, 0.0325, -0.04893), (0.3171, 0.01676, -0.05428), (0.317, 0.0184, -0.05175), (0.3172, 0.0325, -0.05681), (0.3172, 0.0184, -0.05681), (0.3172, 0.05323, -0.05681), (0.4192, 0.06533, -0.0521), (0.4192, 0.0544, -0.0521), (0.4191, 0.1102, -0.05119), (0.419, 0.0544, -0.04852), (0.419, 0.06533, -0.04652), (0.0001201, 0.06879, -0.06859), (0.419, 0.0814, -0.04715), (0.0001993, -0.01858, -0.07086), (0.4192, 0.0814, -0.0521), (0.4191, 0.05313, -0.05031), (0.4274, 0.06105, -0.04823), (4.436e-05, -0.08261, -0.06642), (0.4276, 0.06105, -0.05181), (0.4276, 0.07062, -0.05181), (0.1296, -0.02158, -0.05337), (0.1297, -0.04323, -0.0577), (0.13, -0.04323, -0.06546), (0.13, 0.01024, -0.06546), (0.13, -0.02158, -0.06546), (0.1298, -0.04575, -0.06158), (0.1296, 0.01024, -0.05474), (0.1299, 0.06721, -0.06347)], [], [(49, 55, 10, 11), (50, 54, 7, 12), (51, 53, 14, 13), (50, 49, 11, 12), (53, 52, 8, 14), (51, 54, 7, 13), (39, 41, 28, 29), (38, 44, 30, 31), (36, 35, 32, 33), (38, 39, 29, 31), (35, 43, 34, 32), (36, 44, 30, 33), (48, 3, 43, 35), (19, 18, 4, 45), (22, 17, 3, 48), (0, 2, 41, 39), (21, 22, 48, 47), (5, 15, 2, 0), (47, 4, 44, 36), (45, 4, 44, 38), (19, 5, 0, 45), (47, 48, 35, 36), (21, 18, 4, 47), (45, 0, 39, 38), (11, 10, 27, 26), (12, 11, 26, 24), (12, 7, 46, 24), (13, 14, 16, 23), (14, 8, 42, 16), (9, 8, 42, 40), (9, 10, 27, 40), (13, 7, 46, 23), (56, 52, 8, 9), (56, 55, 10, 9), (37, 43, 34, 25), (37, 41, 28, 25), (20, 17, 3, 1), (20, 15, 2, 1), (1, 2, 41, 37), (1, 3, 43, 37), (6, 15, 5), (6, 15, 20), (6, 17, 20), (6, 22, 21), (6, 5, 19), (6, 17, 22), (6, 18, 19), (6, 18, 21), (29, 28, 55, 49), (31, 30, 54, 50), (33, 32, 53, 51), (31, 29, 49, 50), (32, 34, 52, 53), (33, 30, 54, 51), (25, 34, 52, 56), (25, 28, 55, 56)])
me_plane_000.polygons.foreach_set('use_smooth', [True] * 56)
me_plane_000.materials.append(mat_paint_black)
me_plane_000.use_remesh_preserve_volume = False
me_plane_000.use_remesh_preserve_attributes = False
me_plane_000.use_mirror_vertex_groups = False
me_plane_000.update()
me_plane_004 = bpy.data.meshes.new('Plane.004')
me_plane_004.from_pydata([(0.3606, 0.1574, -0.05168), (0.3608, 0.1853, -0.05634), (0.3606, 0.168, -0.05231), (0.3608, 0.168, -0.05726), (0.3608, 0.1493, -0.05547), (0.3667, 0.165, -0.05146), (0.3694, 0.1735, -0.05417), (0.03733, -0.1972, -0.06458), (0.03749, 0.03713, -0.06902), (0.03741, 0.2722, -0.06063), (0.03706, 0.03713, -0.05676), (0.037, -0.09605, -0.05519), (0.03718, -0.1867, -0.06015), (0.03749, -0.1867, -0.06902), (0.03749, -0.09605, -0.06902), (0.3668, 0.1734, -0.0521), (0.0001993, -0.09605, -0.07086), (0.3669, 0.1734, -0.05705), (0.3669, 0.1585, -0.05526), (0.3668, 0.1592, -0.05346), (0.3669, 0.1826, -0.05613), (0.3669, 0.1592, -0.05705), (0.3669, 0.165, -0.05705), (0.0001993, -0.1867, -0.07086), (-0.0001106, -0.1867, -0.06199), (0.1619, 0.2722, -0.06097), (-0.0002836, -0.09605, -0.05703), (-0.0002287, 0.03713, -0.0586), (0.1617, 0.1234, -0.05528), (0.1617, 0.03922, -0.05439), (0.1619, -0.02471, -0.05974), (0.1618, -0.01805, -0.05721), (0.162, 0.03922, -0.06226), (0.162, -0.01805, -0.06226), (0.162, 0.1234, -0.06226), (0.3524, 0.1457, -0.05755), (0.3524, 0.1347, -0.05755), (0.3524, 0.1889, -0.05664), (0.3523, 0.1347, -0.05397), (0.3522, 0.1457, -0.05197), (0.0001201, 0.2722, -0.06246), (0.3522, 0.1617, -0.05261), (0.0001993, 0.03713, -0.07086), (0.3524, 0.1617, -0.05755), (0.3524, 0.1335, -0.05576), (0.3607, 0.1501, -0.05368), (4.436e-05, -0.1972, -0.06642), (0.3608, 0.1501, -0.05726), (0.3608, 0.1574, -0.05726), (0.2912, 0.2167, -0.05875), (0.291, 0.1287, -0.05365), (0.2912, 0.04067, -0.05764), (0.2913, 0.07869, -0.05991), (0.2913, 0.1287, -0.05991), (0.2913, 0.04463, -0.05991), (0.2911, 0.04463, -0.05538), (0.291, 0.07869, -0.05285)], [], [(29, 28, 10, 11), (31, 30, 7, 12), (33, 32, 14, 13), (31, 29, 11, 12), (32, 34, 8, 14), (33, 30, 7, 13), (56, 50, 28, 29), (55, 51, 30, 31), (54, 52, 32, 33), (55, 56, 29, 31), (52, 53, 34, 32), (54, 51, 30, 33), (48, 3, 43, 35), (19, 18, 4, 45), (22, 17, 3, 48), (0, 2, 41, 39), (21, 22, 48, 47), (5, 15, 2, 0), (47, 4, 44, 36), (45, 4, 44, 38), (19, 5, 0, 45), (47, 48, 35, 36), (21, 18, 4, 47), (45, 0, 39, 38), (11, 10, 27, 26), (12, 11, 26, 24), (12, 7, 46, 24), (13, 14, 16, 23), (14, 8, 42, 16), (9, 8, 42, 40), (9, 10, 27, 40), (13, 7, 46, 23), (25, 34, 8, 9), (25, 28, 10, 9), (49, 53, 34, 25), (49, 50, 28, 25), (20, 17, 3, 1), (20, 15, 2, 1), (1, 2, 41, 37), (1, 3, 43, 37), (6, 15, 5), (6, 15, 20), (6, 17, 20), (6, 22, 21), (6, 5, 19), (6, 17, 22), (6, 18, 19), (6, 18, 21), (39, 41, 50, 56), (38, 44, 51, 55), (36, 35, 52, 54), (38, 39, 56, 55), (35, 43, 53, 52), (36, 44, 51, 54), (37, 43, 53, 49), (37, 41, 50, 49)])
me_plane_004.polygons.foreach_set('use_smooth', [True] * 56)
me_plane_004.materials.append(mat_rail_steelshiny)
me_plane_004.use_remesh_preserve_volume = False
me_plane_004.use_remesh_preserve_attributes = False
me_plane_004.use_mirror_vertex_groups = False
me_plane_004.update()
me_cube_001 = bpy.data.meshes.new('Cube.001')
me_cube_001.from_pydata([(-0.6, -1.4, -0.3), (0.6, -1.4, -0.3), (-0.6, -2.1, 2.384e-07), (0.06, 2.2, -0.27), (0.06, 2.2, -0.03), (0.6, -2.1, 2.384e-07), (-0.6, 1.3, 2.384e-07), (-0.6, 1.3, -0.3), (0.6, 1.3, 2.384e-07), (0.6, 1.3, -0.3), (0.0, 1.3, 2.384e-07), (0.0, 1.3, -0.3), (0.0, -1.4, -0.3), (0.0, -2.1, 2.384e-07), (0.54, 2.2, -0.27), (0.54, 2.2, -0.03), (-0.54, 2.2, -0.03), (-0.54, 2.2, -0.27), (-0.06, 2.2, -0.03), (-0.06, 2.2, -0.27), (-0.6, 0.7, -0.3), (0.6, 0.7, 2.384e-07), (-0.6, 0.7, 2.384e-07), (0.6, 0.7, -0.3), (0.0, 0.7, 2.384e-07), (0.0, 0.7, -0.3), (0.48, -2.03, -0.03), (-0.48, -2.03, -0.03), (0.48, -1.47, -0.27), (-0.48, -1.47, -0.27), (0.0, -0.65, -0.27), (0.0, -0.65, -0.03), (-0.48, -0.65, -0.27), (0.48, -0.65, -0.27), (-0.48, -0.65, -0.03), (0.48, -0.65, -0.03), (0.0, -2.03, -0.03), (0.0, -1.47, -0.27), (0.108, 2.2, -0.246), (0.108, 2.2, -0.054), (0.492, 2.2, -0.246), (0.492, 2.2, -0.054), (-0.492, 2.2, -0.054), (-0.492, 2.2, -0.246), (-0.108, 2.2, -0.054), (-0.108, 2.2, -0.246), (0.108, 1.4, -0.246), (0.108, 1.4, -0.054), (0.492, 1.4, -0.246), (0.492, 1.4, -0.054), (-0.492, 1.4, -0.054), (-0.492, 1.4, -0.246), (-0.108, 1.4, -0.054), (-0.108, 1.4, -0.246)], [], [(21, 5, 1, 23), (37, 29, 0, 12), (3, 14, 9, 11), (8, 9, 14, 15), (22, 6, 7, 20), (4, 3, 11, 10), (25, 11, 9, 23), (24, 10, 6, 22), (20, 7, 11, 25), (21, 8, 10, 24), (12, 1, 28, 37), (19, 17, 43, 45), (10, 8, 15, 4), (10, 11, 19, 18), (18, 19, 45, 44), (18, 16, 6, 10), (16, 17, 7, 6), (11, 7, 17, 19), (8, 21, 23, 9), (2, 22, 20, 0), (12, 25, 23, 1), (13, 24, 22, 2), (0, 20, 25, 12), (5, 21, 24, 13), (31, 35, 26, 36), (31, 34, 32, 30), (32, 34, 27, 29), (36, 26, 5, 13), (30, 32, 29, 37), (37, 28, 33, 30), (36, 27, 34, 31), (13, 2, 27, 36), (29, 27, 2, 0), (35, 31, 30, 33), (35, 33, 28, 26), (26, 28, 1, 5), (45, 43, 51, 53), (41, 40, 48, 49), (39, 38, 3, 4), (44, 42, 16, 18), (38, 40, 14, 3), (15, 14, 40, 41), (42, 43, 17, 16), (4, 15, 41, 39), (47, 49, 48, 46), (50, 52, 53, 51), (46, 48, 40, 38), (52, 50, 42, 44), (39, 41, 49, 47), (50, 51, 43, 42), (44, 45, 53, 52), (47, 46, 38, 39)])
me_cube_001.polygons.foreach_set('material_index', [0, 0, 1, 1, 1, 1, 1, 1, 1, 1, 0, 1, 1, 1, 1, 1, 1, 1, 1, 0, 0, 0, 0, 0, 0, 0, 0, 0, 0, 0, 0, 0, 0, 0, 0, 0, 1, 1, 1, 1, 1, 1, 1, 1, 1, 1, 1, 1, 1, 1, 1, 1])
me_cube_001.materials.append(mat_rail_steelshiny)
me_cube_001.materials.append(mat_paint_black)
me_cube_001.use_remesh_preserve_volume = False
me_cube_001.use_remesh_preserve_attributes = False
me_cube_001.use_mirror_vertex_groups = False
me_cube_001.update()

# ---- objects
ob_cube_005 = bpy.data.objects.new('Cube.005', me_cube_004)
ob_cube_000 = bpy.data.objects.new('Cube.000', me_cube)
ob_plane_002 = bpy.data.objects.new('Plane.002', me_plane_018)
ob_rotationcontrol = bpy.data.objects.new('RotationControl', None)
ob_cameratarget = bpy.data.objects.new('CameraTarget', None)
ob_camera = bpy.data.objects.new('Camera', cam_camera)
ob_lamp = bpy.data.objects.new('Lamp', light_lamp)
ob_plane_028 = bpy.data.objects.new('Plane.028', me_plane_018)
ob_cube_001 = bpy.data.objects.new('Cube.001', me_cube)
ob_plane_001 = bpy.data.objects.new('Plane.001', me_plane_005)
ob_cylinder_002 = bpy.data.objects.new('Cylinder.002', me_cylinder)
ob_cylinder_001 = bpy.data.objects.new('Cylinder.001', me_cylinder_015)
ob_cylinder_000 = bpy.data.objects.new('Cylinder.000', me_cylinder_017)
ob_plane_000 = bpy.data.objects.new('Plane.000', me_plane_001)
ob_plane_009 = bpy.data.objects.new('Plane.009', me_plane_001)
ob_cylinder_013 = bpy.data.objects.new('Cylinder.013', me_cylinder_017)
ob_cylinder_012 = bpy.data.objects.new('Cylinder.012', me_cylinder_015)
ob_cylinder_011 = bpy.data.objects.new('Cylinder.011', me_cylinder)
ob_plane_010 = bpy.data.objects.new('Plane.010', me_plane_005)
ob_plane_008 = bpy.data.objects.new('Plane.008', me_plane_000)
ob_plane_004 = bpy.data.objects.new('Plane.004', me_plane_005)
ob_cylinder_053 = bpy.data.objects.new('Cylinder.053', me_cylinder)
ob_plane_026 = bpy.data.objects.new('Plane.026', me_plane_004)
ob_plane_025 = bpy.data.objects.new('Plane.025', me_plane_005)
ob_cylinder_051 = bpy.data.objects.new('Cylinder.051', me_cylinder_015)
ob_cylinder_049 = bpy.data.objects.new('Cylinder.049', me_cylinder_017)
ob_cube_004 = bpy.data.objects.new('Cube.004', me_cube_001)
ob_cube_003 = bpy.data.objects.new('Cube.003', me_cube_001)
ob_lamp_001 = bpy.data.objects.new('Lamp.001', light_lamp_001)

# ---- transforms, parenting, visibility, modifiers, constraints
ob_cube_005.location = (-10.0, -0.04387, 0.09228)
ob_cube_005.scale = (1.5, 1.5, 1.2)
ob_cube_005.lineart.crease_threshold = 0.0
_m = ob_cube_005.modifiers.new('EdgeSplit', 'EDGE_SPLIT')
_m = ob_cube_005.modifiers.new('Mirror', 'MIRROR')
ob_cube_000.location = (-10.0, -0.04387, 0.09228)
ob_cube_000.scale = (1.5, 1.5, 1.2)
ob_cube_000.lineart.crease_threshold = 0.0
_m = ob_cube_000.modifiers.new('EdgeSplit', 'EDGE_SPLIT')
_m = ob_cube_000.modifiers.new('Mirror', 'MIRROR')
ob_plane_002.location = (-10.0, -0.1639, 0.1002)
ob_plane_002.scale = (1.516, 1.38, 1.516)
ob_plane_002.lineart.crease_threshold = 0.0
_m = ob_plane_002.modifiers.new('Mirror', 'MIRROR')
_m = ob_plane_002.modifiers.new('EdgeSplit', 'EDGE_SPLIT')
_m.split_angle = 1.047
ob_rotationcontrol.location = (0.0, 0.0, 0.0)
ob_rotationcontrol.rotation_euler = (0.0, 0.0, -20.42)
ob_rotationcontrol.empty_image_offset = (0.0, 0.0)
ob_rotationcontrol.lineart.crease_threshold = 0.0
ob_cameratarget.parent = ob_rotationcontrol
ob_cameratarget.location = (0.0, 0.0, 0.4085)
ob_cameratarget.empty_image_offset = (0.0, 0.0)
ob_cameratarget.lineart.crease_threshold = 0.0
ob_camera.parent = ob_cameratarget
ob_camera.location = (1.0, 1.0, 0.817)
ob_camera.rotation_euler = (1.109, 0.01082, 0.8149)
ob_camera.lock_rotations_4d = False
ob_camera.empty_display_type = 'ARROWS'
ob_camera.color = (0.0, 0.0, 0.0, 0.0)
ob_camera.display_type = 'WIRE'
ob_camera.lineart.crease_threshold = 0.0
_c = ob_camera.constraints.new('TRACK_TO'); _c.name = 'TrackTo'
_c.target = ob_cameratarget
ob_lamp.parent = ob_rotationcontrol
ob_lamp.location = (-1.0, 2.0, 0.8)
ob_lamp.lock_rotations_4d = False
ob_lamp.empty_display_type = 'ARROWS'
ob_lamp.color = (0.0, 0.0, 0.0, 0.0)
ob_lamp.lineart.crease_threshold = 0.0
_c = ob_lamp.constraints.new('TRACK_TO'); _c.name = 'TrackTo'
_c.target = ob_rotationcontrol
ob_plane_028.location = (-5.0, -0.1639, 0.1002)
ob_plane_028.scale = (1.516, 1.38, 1.516)
ob_plane_028.lineart.crease_threshold = 0.0
_m = ob_plane_028.modifiers.new('Mirror', 'MIRROR')
_m = ob_plane_028.modifiers.new('EdgeSplit', 'EDGE_SPLIT')
_m.split_angle = 1.047
ob_cube_001.location = (-5.0, -0.04387, 0.09228)
ob_cube_001.scale = (1.5, 1.5, 1.2)
ob_cube_001.lineart.crease_threshold = 0.0
_m = ob_cube_001.modifiers.new('EdgeSplit', 'EDGE_SPLIT')
_m = ob_cube_001.modifiers.new('Mirror', 'MIRROR')
ob_plane_001.location = (-10.0, 0.5393, 0.05347)
ob_plane_001.scale = (0.5054, 0.4212, 0.337)
ob_plane_001.lineart.crease_threshold = 0.0
_m = ob_plane_001.modifiers.new('EdgeSplit', 'EDGE_SPLIT')
_m.split_angle = 1.047
ob_cylinder_002.location = (-10.0, 0.1028, 0.0077)
ob_cylinder_002.scale = (1.62, 1.62, 1.62)
ob_cylinder_002.lineart.crease_threshold = 0.0
_m = ob_cylinder_002.modifiers.new('Mirror', 'MIRROR')
_m = ob_cylinder_002.modifiers.new('Array', 'ARRAY')
_m.count = 9
_m.constant_offset_displace = (0.0, 0.0, 0.0)
_m.relative_offset_displace = (0.0, -1.0, 0.0)
_m = ob_cylinder_002.modifiers.new('EdgeSplit', 'EDGE_SPLIT')
_m.split_angle = 0.6981
ob_cylinder_001.location = (-10.0, 0.1611, 0.0077)
ob_cylinder_001.scale = (1.62, 1.944, 1.62)
ob_cylinder_001.lineart.crease_threshold = 0.0
_m = ob_cylinder_001.modifiers.new('EdgeSplit', 'EDGE_SPLIT')
_m.split_angle = 0.6981
ob_cylinder_000.location = (-10.0, -0.3638, 0.0077)
ob_cylinder_000.rotation_euler = (0.0, 0.0, 3.142)
ob_cylinder_000.scale = (1.62, 1.944, 1.62)
ob_cylinder_000.lineart.crease_threshold = 0.0
_m = ob_cylinder_000.modifiers.new('EdgeSplit', 'EDGE_SPLIT')
_m.split_angle = 0.6981
_m = ob_cylinder_000.modifiers.new('Mirror', 'MIRROR')
ob_plane_000.location = (-10.0, 0.4211, 0.1152)
ob_plane_000.scale = (0.5704, 1.141, 1.141)
ob_plane_000.lineart.crease_threshold = 0.0
_m = ob_plane_000.modifiers.new('Mirror', 'MIRROR')
_m = ob_plane_000.modifiers.new('EdgeSplit', 'EDGE_SPLIT')
_m.split_angle = 1.047
ob_plane_009.location = (-5.0, 0.4211, 0.1152)
ob_plane_009.scale = (0.5704, 1.141, 1.141)
ob_plane_009.lineart.crease_threshold = 0.0
_m = ob_plane_009.modifiers.new('Mirror', 'MIRROR')
_m = ob_plane_009.modifiers.new('EdgeSplit', 'EDGE_SPLIT')
_m.split_angle = 1.047
ob_cylinder_013.location = (-5.0, -0.3638, 0.0077)
ob_cylinder_013.rotation_euler = (0.0, 0.0, 3.142)
ob_cylinder_013.scale = (1.62, 1.944, 1.62)
ob_cylinder_013.lineart.crease_threshold = 0.0
_m = ob_cylinder_013.modifiers.new('EdgeSplit', 'EDGE_SPLIT')
_m.split_angle = 0.6981
_m = ob_cylinder_013.modifiers.new('Mirror', 'MIRROR')
ob_cylinder_012.location = (-5.0, 0.1611, 0.0077)
ob_cylinder_012.scale = (1.62, 1.944, 1.62)
ob_cylinder_012.lineart.crease_threshold = 0.0
_m = ob_cylinder_012.modifiers.new('EdgeSplit', 'EDGE_SPLIT')
_m.split_angle = 0.6981
ob_cylinder_011.location = (-5.0, 0.1028, 0.0077)
ob_cylinder_011.scale = (1.62, 1.62, 1.62)
ob_cylinder_011.lineart.crease_threshold = 0.0
_m = ob_cylinder_011.modifiers.new('Mirror', 'MIRROR')
_m = ob_cylinder_011.modifiers.new('Array', 'ARRAY')
_m.count = 9
_m.constant_offset_displace = (0.0, 0.0, 0.0)
_m.relative_offset_displace = (0.0, -1.0, 0.0)
_m = ob_cylinder_011.modifiers.new('EdgeSplit', 'EDGE_SPLIT')
_m.split_angle = 0.6981
ob_plane_010.location = (-5.0, 0.5393, 0.05347)
ob_plane_010.scale = (0.5054, 0.4212, 0.337)
ob_plane_010.lineart.crease_threshold = 0.0
_m = ob_plane_010.modifiers.new('EdgeSplit', 'EDGE_SPLIT')
_m.split_angle = 1.047
ob_plane_008.location = (0.0, -0.3589, 0.09703)
ob_plane_008.scale = (0.5062, 1.012, 1.012)
ob_plane_008.lineart.crease_threshold = 0.0
_m = ob_plane_008.modifiers.new('Mirror', 'MIRROR')
_m = ob_plane_008.modifiers.new('EdgeSplit', 'EDGE_SPLIT')
_m.split_angle = 1.047
ob_plane_004.location = (0.075, 0.5393, -0.009691)
ob_plane_004.rotation_euler = (1.389e-08, 0.4363, 6.265e-08)
ob_plane_004.scale = (0.5054, 0.4212, 0.337)
ob_plane_004.lineart.crease_threshold = 0.0
_m = ob_plane_004.modifiers.new('EdgeSplit', 'EDGE_SPLIT')
_m.split_angle = 1.047
ob_cylinder_053.location = (0.0, 0.1028, 0.01954)
ob_cylinder_053.scale = (1.62, 1.62, 1.62)
ob_cylinder_053.lineart.crease_threshold = 0.0
_m = ob_cylinder_053.modifiers.new('Mirror', 'MIRROR')
_m = ob_cylinder_053.modifiers.new('Array', 'ARRAY')
_m.count = 9
_m.constant_offset_displace = (0.0, 0.0, 0.0)
_m.relative_offset_displace = (0.0, -1.0, 0.0)
_m = ob_cylinder_053.modifiers.new('EdgeSplit', 'EDGE_SPLIT')
_m.split_angle = 0.6981
ob_plane_026.location = (0.0, -0.03487, 0.07865)
ob_plane_026.scale = (1.069, 1.62, 1.62)
ob_plane_026.lineart.crease_threshold = 0.0
_m = ob_plane_026.modifiers.new('Mirror', 'MIRROR')
_m = ob_plane_026.modifiers.new('EdgeSplit', 'EDGE_SPLIT')
_m.split_angle = 1.047
ob_plane_025.location = (-0.075, 0.5393, -0.009691)
ob_plane_025.rotation_euler = (1.389e-08, -0.4363, -6.265e-08)
ob_plane_025.scale = (0.5054, 0.4212, 0.337)
ob_plane_025.lineart.crease_threshold = 0.0
_m = ob_plane_025.modifiers.new('EdgeSplit', 'EDGE_SPLIT')
_m.split_angle = 1.047
ob_cylinder_051.location = (0.0, 0.1611, 0.01954)
ob_cylinder_051.scale = (1.62, 1.944, 1.62)
ob_cylinder_051.lineart.crease_threshold = 0.0
_m = ob_cylinder_051.modifiers.new('EdgeSplit', 'EDGE_SPLIT')
_m.split_angle = 0.6981
ob_cylinder_049.location = (0.0, -0.3638, 0.01954)
ob_cylinder_049.rotation_euler = (0.0, 0.0, 3.142)
ob_cylinder_049.scale = (1.62, 1.944, 1.62)
ob_cylinder_049.lineart.crease_threshold = 0.0
_m = ob_cylinder_049.modifiers.new('EdgeSplit', 'EDGE_SPLIT')
_m.split_angle = 0.6981
_m = ob_cylinder_049.modifiers.new('Mirror', 'MIRROR')
ob_cube_004.location = (0.135, 0.2171, -0.0215)
ob_cube_004.scale = (0.09, 0.09, 0.09)
ob_cube_004.lineart.crease_threshold = 0.0
ob_cube_003.location = (-0.135, 0.2171, -0.0215)
ob_cube_003.scale = (0.09, 0.09, 0.09)
ob_cube_003.lineart.crease_threshold = 0.0
ob_lamp_001.parent = ob_rotationcontrol
ob_lamp_001.location = (-1.0, 2.0, 4.0)
ob_lamp_001.lock_rotations_4d = False
ob_lamp_001.empty_display_type = 'ARROWS'
ob_lamp_001.color = (0.0, 0.0, 0.0, 0.0)
ob_lamp_001.lineart.crease_threshold = 0.0
_c = ob_lamp_001.constraints.new('TRACK_TO'); _c.name = 'TrackTo'
_c.target = ob_rotationcontrol

# ---- collection membership
col_collection_1.objects.link(ob_cube_005)
col_collection_1.objects.link(ob_cube_000)
col_collection_1.objects.link(ob_plane_002)
col_collection_1.objects.link(ob_rotationcontrol)
col_collection_1.objects.link(ob_cameratarget)
col_collection_1.objects.link(ob_camera)
col_collection_1.objects.link(ob_lamp)
col_collection_1.objects.link(ob_plane_028)
col_collection_1.objects.link(ob_cube_001)
col_collection_2.objects.link(ob_plane_001)
col_collection_2.objects.link(ob_cylinder_002)
col_collection_2.objects.link(ob_cylinder_001)
col_collection_2.objects.link(ob_cylinder_000)
col_collection_2.objects.link(ob_plane_000)
col_collection_2.objects.link(ob_plane_009)
col_collection_2.objects.link(ob_cylinder_013)
col_collection_2.objects.link(ob_cylinder_012)
col_collection_2.objects.link(ob_cylinder_011)
col_collection_2.objects.link(ob_plane_010)
col_collection_2.objects.link(ob_plane_008)
col_collection_2.objects.link(ob_plane_004)
col_collection_2.objects.link(ob_cylinder_053)
col_collection_2.objects.link(ob_plane_026)
col_collection_2.objects.link(ob_plane_025)
col_collection_2.objects.link(ob_cylinder_051)
col_collection_2.objects.link(ob_cylinder_049)
col_collection_2.objects.link(ob_cube_004)
col_collection_2.objects.link(ob_cube_003)
col_collection_2.objects.link(ob_lamp_001)

# ---- scene / render settings (as saved in the file)
scene.camera = ob_camera
scene.frame_start = 1; scene.frame_end = 24; scene.frame_set(1)
scene.render.engine = 'BLENDER_EEVEE_NEXT'
scene.render.image_settings.compression = 90
scene.render.resolution_x = 256
scene.render.resolution_y = 256
scene.render.dither_intensity = 0.0
scene.render.bake_margin = 2
scene.render.bake_bias = 0.0
scene.cycles.use_denoising = False
scene.cycles.samples = 10
scene.cycles.sampling_pattern = 'TABULATED_SOBOL'
scene.cycles.light_sampling_threshold = 0.0
scene.cycles.use_adaptive_sampling = False
scene.cycles.use_light_tree = False
scene.cycles.blur_glossy = 0.0
scene.cycles.volume_bounces = 1
scene.cycles.pixel_filter_type = 'GAUSSIAN'
scene.cycles.sample_clamp_indirect = 0.0
scene.view_settings.view_transform = 'Standard'
bpy.context.view_layer.update()
